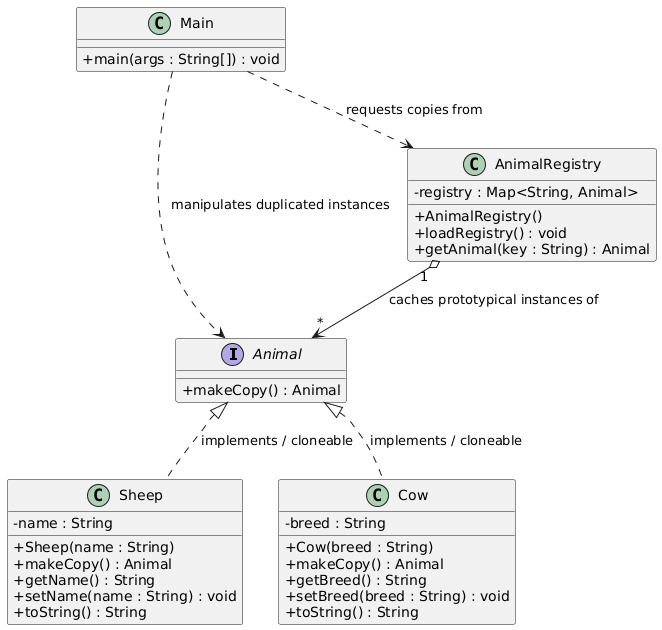

The diagram above was rendered by PlantUML. Its source (embedded in the PNG):
@startuml
skinparam classAttributeIconSize 0

' --- PROTOTYPE INTERFACE ---
interface Animal {
    + makeCopy() : Animal
}

' --- CONCRETE PROTOTYPES ---
class Sheep {
    - name : String
    + Sheep(name : String)
    + makeCopy() : Animal
    + getName() : String
    + setName(name : String) : void
    + toString() : String
}

class Cow {
    - breed : String
    + Cow(breed : String)
    + makeCopy() : Animal
    + getBreed() : String
    + setBreed(breed : String) : void
    + toString() : String
}

' --- PROTOTYPE REGISTRY MANAGER ---
class AnimalRegistry {
    - registry : Map<String, Animal>
    + AnimalRegistry()
    + loadRegistry() : void
    + getAnimal(key : String) : Animal
}

' --- CLIENT APPLICATION DRIVER ---
class Main {
    + main(args : String[]) : void
}

' --- RELATIONSHIPS ---

' Interface Realizations
Animal <|.. Sheep : implements / cloneable
Animal <|.. Cow : implements / cloneable

' Cache Storage Aggregation
AnimalRegistry "1" o--> "*" Animal : caches prototypical instances of

' Client Usage
Main ..> AnimalRegistry : requests copies from
Main ..> Animal : manipulates duplicated instances
@enduml